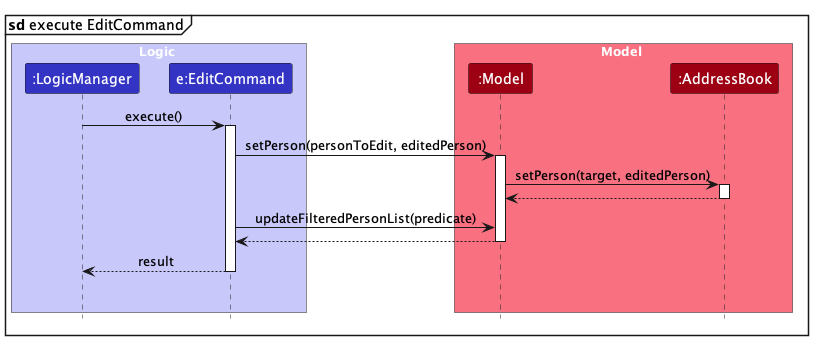

The diagram above was rendered by PlantUML. Its source (embedded in the PNG):
@startuml
mainframe **sd** execute EditCommand
!include style.puml
skinparam ArrowFontStyle plain

box Logic LOGIC_COLOR_T1
participant ":LogicManager" as LogicManager LOGIC_COLOR
participant "e:EditCommand" as EditCommand LOGIC_COLOR
end box

box Model MODEL_COLOR_T1
participant ":Model" as Model MODEL_COLOR
participant ":AddressBook" as AddressBook MODEL_COLOR
end box

LogicManager -> EditCommand : execute()
activate EditCommand

EditCommand -> Model : setPerson(personToEdit, editedPerson)
activate Model

Model -> AddressBook : setPerson(target, editedPerson)
activate AddressBook
AddressBook --> Model
deactivate AddressBook

EditCommand -> Model : updateFilteredPersonList(predicate)

Model --> EditCommand
deactivate Model

EditCommand --> LogicManager : result
deactivate EditCommand
EditCommand -[hidden]-> LogicManager : result

@enduml